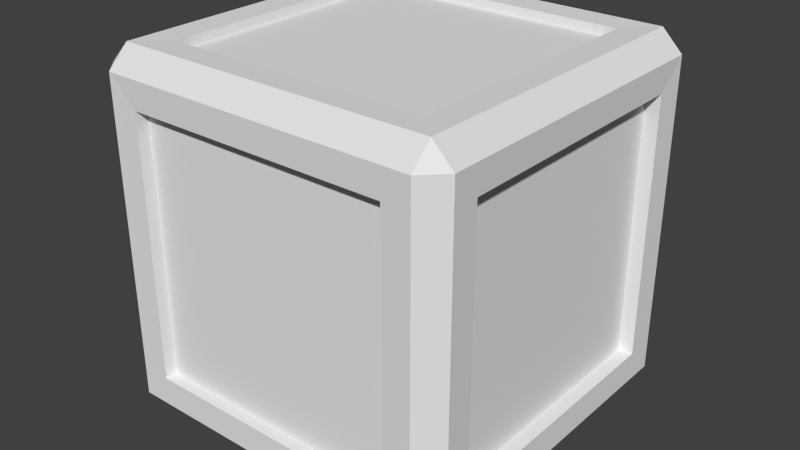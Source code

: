 # Source: PickUp_NewUV.blend  (saved by Blender 2.75.0; exported with 4.5.12 LTS)
import bpy
from mathutils import Matrix  # noqa: F401  (used for matrix-valued properties, if any)

bpy.ops.wm.read_factory_settings(use_empty=True)
scene = bpy.context.scene
scene.name = 'Scene'

# ---- collections
col_collection_2 = bpy.data.collections.new('Collection 2'); scene.collection.children.link(col_collection_2)

# ---- materials (node trees are filled in below, after node groups)
mat_material = bpy.data.materials.new('Material')
mat_material.alpha_threshold = 0.0
mat_material.use_transparent_shadow = False
mat_material.roughness = 0.5
mat_mat2 = bpy.data.materials.new('Mat2')
mat_mat2.alpha_threshold = 0.0
mat_mat2.use_transparent_shadow = False
mat_mat2.roughness = 0.5

# ---- material node trees

# ---- world
world_world = bpy.data.worlds.new('World'); scene.world = world_world
world_world.color = (0.05088, 0.05088, 0.05088)
world_world.use_sun_shadow = False
world_world.sun_shadow_jitter_overblur = 0.0
world_world.cycles.sampling_method = 'MANUAL'
world_world.cycles.sample_map_resolution = 256

# ---- meshes
me_cube = bpy.data.meshes.new('Cube')
me_cube.from_pydata([(-0.9905, -0.729, 0.729), (-0.9905, 0.729, 0.729), (-0.9905, 0.729, -0.729), (-0.9905, -0.729, -0.729), (-0.729, 0.9922, 0.729), (0.729, 0.9922, 0.729), (0.729, 0.9922, -0.729), (-0.729, 0.9922, -0.729), (0.9905, 0.729, 0.729), (0.9905, -0.729, 0.729), (0.9905, -0.729, -0.729), (0.9905, 0.729, -0.729), (0.729, -0.9922, 0.729), (-0.729, -0.9922, 0.729), (-0.729, -0.9922, -0.729), (0.729, -0.9922, -0.729), (-0.729, -0.729, -0.9941), (-0.729, 0.729, -0.9941), (0.729, 0.729, -0.9941), (0.729, -0.729, -0.9941), (0.729, -0.729, 0.9941), (0.729, 0.729, 0.9941), (-0.729, 0.729, 0.9941), (-0.729, -0.729, 0.9941), (-0.9098, 0.729, 0.729), (-0.9098, -0.729, 0.729), (-0.9098, 0.729, -0.729), (-0.9098, -0.729, -0.729), (0.729, 0.9254, 0.729), (-0.729, 0.9254, 0.729), (0.729, 0.9254, -0.729), (-0.729, 0.9254, -0.729), (0.9098, -0.729, 0.729), (0.9098, 0.729, 0.729), (0.9098, -0.729, -0.729), (0.9098, 0.729, -0.729), (-0.729, -0.9254, 0.729), (0.729, -0.9254, 0.729), (-0.729, -0.9254, -0.729), (0.729, -0.9254, -0.729), (-0.729, 0.729, -0.9435), (-0.729, -0.729, -0.9435), (0.729, 0.729, -0.9435), (0.729, -0.729, -0.9435), (0.729, 0.729, 0.9435), (0.729, -0.729, 0.9435), (-0.729, 0.729, 0.9435), (-0.729, -0.729, 0.9435), (-0.9969, -0.8832, -0.8832), (-0.8832, -0.8832, -0.9981), (-0.8832, -0.9975, -0.8832), (-0.8832, -0.9975, 0.8832), (-0.8832, -0.8832, 0.9981), (-0.9969, -0.8832, 0.8832), (-0.8832, 0.9975, -0.8832), (-0.8832, 0.8832, -0.9981), (-0.9969, 0.8832, -0.8832), (-0.8832, 0.8832, 0.9981), (-0.8832, 0.9975, 0.8832), (-0.9969, 0.8832, 0.8832), (0.8832, -0.9975, -0.8832), (0.8832, -0.8832, -0.9981), (0.9969, -0.8832, -0.8832), (0.8832, -0.8832, 0.9981), (0.8832, -0.9975, 0.8832), (0.9969, -0.8832, 0.8832), (0.9969, 0.8832, -0.8832), (0.8832, 0.8832, -0.9981), (0.8832, 0.9975, -0.8832), (0.8832, 0.8832, 0.9981), (0.9969, 0.8832, 0.8832), (0.8832, 0.9975, 0.8832)], [], [(12, 13, 36, 37), (63, 20, 23, 52), (54, 7, 6, 68), (50, 14, 13, 51), (55, 17, 16, 49), (5, 6, 30, 28), (57, 22, 21, 69), (71, 5, 4, 58), (67, 18, 17, 55), (8, 9, 32, 33), (70, 8, 11, 66), (61, 19, 18, 67), (62, 10, 9, 65), (68, 6, 5, 71), (1, 2, 26, 24), (52, 23, 22, 57), (49, 16, 19, 61), (48, 3, 2, 56), (66, 11, 10, 62), (4, 5, 28, 29), (60, 15, 14, 50), (56, 2, 1, 59), (69, 21, 20, 63), (59, 1, 0, 53), (0, 1, 24, 25), (65, 9, 8, 70), (64, 12, 15, 60), (58, 4, 7, 54), (51, 13, 12, 64), (25, 24, 26, 27), (29, 28, 30, 31), (33, 32, 34, 35), (37, 36, 38, 39), (41, 40, 42, 43), (45, 44, 46, 47), (2, 3, 27, 26), (9, 10, 34, 32), (16, 17, 40, 41), (6, 7, 31, 30), (13, 14, 38, 36), (20, 21, 44, 45), (3, 0, 25, 27), (10, 11, 35, 34), (17, 18, 42, 40), (7, 4, 29, 31), (14, 15, 39, 38), (21, 22, 46, 44), (11, 8, 33, 35), (18, 19, 43, 42), (15, 12, 37, 39), (22, 23, 47, 46), (19, 16, 41, 43), (23, 20, 45, 47), (48, 49, 50), (51, 52, 53), (54, 55, 56), (57, 58, 59), (60, 61, 62), (63, 64, 65), (66, 67, 68), (69, 70, 71), (50, 51, 53, 48), (52, 57, 59, 53), (58, 54, 56, 59), (55, 49, 48, 56), (57, 69, 71, 58), (70, 66, 68, 71), (67, 55, 54, 68), (69, 63, 65, 70), (64, 60, 62, 65), (61, 67, 66, 62), (63, 52, 51, 64), (49, 61, 60, 50), (53, 0, 3, 48)])
me_cube.polygons.foreach_set('material_index', [0, 0, 0, 0, 0, 0, 0, 0, 0, 0, 0, 0, 0, 0, 0, 0, 0, 0, 0, 0, 0, 0, 0, 0, 0, 0, 0, 0, 0, 1, 1, 1, 1, 1, 1, 0, 0, 0, 0, 0, 0, 0, 0, 0, 0, 0, 0, 0, 0, 0, 0, 0, 0, 0, 0, 0, 0, 0, 0, 0, 0, 0, 0, 0, 0, 0, 0, 0, 0, 0, 0, 0, 0, 0])
_uv = me_cube.uv_layers.new(name='UVMap')
_uv.uv.foreach_set('vector', [0.04042, 0.7889, 0.04042, 0.9942, 0.03102, 0.9942, 0.03102, 0.7889, 0.1417, 0.2662, 0.12, 0.2445, 0.12, 0.03915, 0.1417, 0.01744, 0.9478, 0.7718, 0.9261, 0.7501, 0.9261, 0.5448, 0.9478, 0.5231, 0.9261, 0.2582, 0.9478, 0.2799, 0.9478, 0.4852, 0.9261, 0.5069, 0.05573, 0.2694, 0.07745, 0.2911, 0.07745, 0.4964, 0.05573, 0.5182, 0.07733, 0.9948, 0.07733, 0.7895, 0.08672, 0.7895, 0.08672, 0.9948, 0.9665, 0.2607, 0.9882, 0.2825, 0.9882, 0.4878, 0.9665, 0.5095, 0.8363, 0.2658, 0.858, 0.2876, 0.858, 0.4929, 0.8363, 0.5146, 0.987, 0.7718, 0.9652, 0.7501, 0.9652, 0.5448, 0.987, 0.5231, 0.6067, 0.905, 0.812, 0.905, 0.812, 0.9164, 0.6067, 0.9164, 0.07558, 0.2683, 0.05384, 0.2466, 0.05384, 0.04133, 0.07558, 0.01961, 0.1103, 0.778, 0.08858, 0.7563, 0.08858, 0.551, 0.1103, 0.5293, 0.9448, 0.2557, 0.923, 0.234, 0.923, 0.02868, 0.9448, 0.006965, 0.9814, 0.2544, 0.9597, 0.2327, 0.9597, 0.0274, 0.9814, 0.005691, 0.6063, 0.9844, 0.8116, 0.9844, 0.8116, 0.9958, 0.6063, 0.9958, 0.0189, 0.2712, 0.04062, 0.2929, 0.04062, 0.4982, 0.0189, 0.52, 0.07532, 0.7772, 0.0536, 0.7555, 0.0536, 0.5502, 0.07532, 0.5284, 0.124, 0.2664, 0.1458, 0.2881, 0.1458, 0.4934, 0.124, 0.5151, 0.8581, 0.2621, 0.8363, 0.2404, 0.8363, 0.03505, 0.8581, 0.01333, 0.05385, 0.9948, 0.05385, 0.7895, 0.06325, 0.7895, 0.06325, 0.9948, 0.9035, 0.7706, 0.8818, 0.7488, 0.8818, 0.5435, 0.9035, 0.5218, 0.1453, 0.7749, 0.1236, 0.7531, 0.1236, 0.5478, 0.1453, 0.5261, 0.1103, 0.265, 0.08854, 0.2433, 0.08854, 0.03797, 0.1103, 0.01626, 0.04041, 0.2724, 0.01868, 0.2507, 0.01868, 0.04537, 0.04041, 0.02366, 0.636, 0.9393, 0.4307, 0.9393, 0.4307, 0.928, 0.636, 0.928, 0.9005, 0.257, 0.8788, 0.2353, 0.8788, 0.02995, 0.9005, 0.008238, 0.03888, 0.778, 0.01716, 0.7563, 0.01716, 0.551, 0.03888, 0.5293, 0.8593, 0.7718, 0.8376, 0.7501, 0.8376, 0.5448, 0.8593, 0.5231, 0.8818, 0.2595, 0.9036, 0.2812, 0.9036, 0.4865, 0.8818, 0.5082, 0.1801, 0.1801, 0.8199, 0.1801, 0.8199, 0.8199, 0.1801, 0.8199, 0.1801, 0.1801, 0.8199, 0.1801, 0.8199, 0.8199, 0.1801, 0.8199, 0.8197, 0.8199, 0.1801, 0.8197, 0.1803, 0.1801, 0.8199, 0.1803, 0.8197, 0.8199, 0.1801, 0.8197, 0.1803, 0.1801, 0.8199, 0.1803, 0.1801, 0.8199, 0.1801, 0.1801, 0.8199, 0.1801, 0.8199, 0.8199, 0.8199, 0.1801, 0.8199, 0.8199, 0.1801, 0.8199, 0.1801, 0.1801, 0.6399, 0.8944, 0.4346, 0.8944, 0.4346, 0.8831, 0.6399, 0.8831, 0.4339, 0.9676, 0.6392, 0.9676, 0.6392, 0.9789, 0.4339, 0.9789, 0.8678, 0.7873, 0.8678, 0.9926, 0.8607, 0.9926, 0.8607, 0.7873, 0.8255, 0.9923, 0.8255, 0.787, 0.8349, 0.787, 0.8349, 0.9923, 0.1008, 0.9948, 0.1008, 0.7895, 0.1102, 0.7895, 0.1102, 0.9948, 0.9603, 0.9916, 0.9603, 0.7863, 0.9674, 0.7863, 0.9674, 0.9916, 0.639, 0.8444, 0.4337, 0.8444, 0.4337, 0.833, 0.639, 0.833, 0.6067, 0.8561, 0.812, 0.8561, 0.812, 0.8674, 0.6067, 0.8674, 0.8997, 0.9916, 0.8997, 0.7863, 0.9068, 0.7863, 0.9068, 0.9916, 0.1222, 0.9948, 0.1222, 0.7895, 0.1316, 0.7895, 0.1316, 0.9948, 0.008559, 0.9941, 0.008559, 0.7887, 0.01796, 0.7887, 0.01796, 0.9941, 0.8868, 0.7871, 0.8868, 0.9924, 0.8797, 0.9924, 0.8797, 0.7871, 0.8111, 0.9614, 0.6058, 0.9614, 0.6058, 0.9501, 0.8111, 0.9501, 0.9476, 0.7871, 0.9476, 0.9924, 0.9405, 0.9924, 0.9405, 0.7871, 0.9915, 0.7863, 0.9915, 0.9916, 0.9821, 0.9916, 0.9821, 0.7863, 0.1441, 0.9948, 0.1441, 0.7895, 0.1512, 0.7895, 0.1512, 0.9948, 0.8444, 0.9925, 0.8444, 0.7872, 0.8515, 0.7872, 0.8515, 0.9925, 0.9197, 0.9924, 0.9197, 0.7871, 0.9268, 0.7871, 0.9268, 0.9924, 0.7417, 0.02298, 0.7613, 0.0115, 0.7613, 0.03432, 0.7838, 0.06835, 0.8036, 0.05685, 0.8036, 0.07962, 0.7838, 0.1136, 0.8036, 0.1021, 0.8036, 0.1249, 0.7613, 0.05685, 0.7613, 0.07967, 0.7417, 0.06832, 0.7838, 0.1589, 0.8036, 0.1474, 0.8036, 0.1702, 0.7412, 0.1098, 0.7609, 0.09838, 0.7609, 0.1211, 0.7601, 0.1462, 0.7601, 0.169, 0.7404, 0.1575, 0.8035, 0.03432, 0.7838, 0.02285, 0.8035, 0.0115, 0.4519, 0.1446, 0.7006, 0.1446, 0.7006, 0.1673, 0.4519, 0.1673, 0.1805, 0.05333, 0.4292, 0.05333, 0.4292, 0.07609, 0.1805, 0.07609, 0.4292, 0.0308, 0.1805, 0.0308, 0.1805, 0.008096, 0.4292, 0.008096, 0.4292, 0.1214, 0.1805, 0.1214, 0.1805, 0.09862, 0.4292, 0.09862, 0.7035, 0.03142, 0.4548, 0.03142, 0.4548, 0.008601, 0.7035, 0.008601, 0.4241, 0.9013, 0.1754, 0.9013, 0.1754, 0.8786, 0.4241, 0.8786, 0.4241, 0.992, 0.1754, 0.992, 0.1754, 0.9691, 0.4241, 0.9691, 0.4241, 0.9466, 0.1754, 0.9466, 0.1754, 0.9238, 0.4241, 0.9238, 0.1746, 0.839, 0.4233, 0.839, 0.4233, 0.8617, 0.1746, 0.8617, 0.4292, 0.1667, 0.1805, 0.1667, 0.1805, 0.1439, 0.4292, 0.1439, 0.7025, 0.07677, 0.4538, 0.07677, 0.4538, 0.05395, 0.7025, 0.05395, 0.4517, 0.09829, 0.7005, 0.09829, 0.7005, 0.1211, 0.4517, 0.1211, 0.08939, 0.2702, 0.1111, 0.2919, 0.1111, 0.4972, 0.08939, 0.5189])
me_cube.materials.append(mat_material)
me_cube.materials.append(mat_mat2)
me_cube.use_remesh_preserve_volume = False
me_cube.use_remesh_preserve_attributes = False
me_cube.use_mirror_vertex_groups = False
me_cube.update()

# ---- objects
ob_cube = bpy.data.objects.new('Cube', me_cube)

# ---- transforms, parenting, visibility, modifiers, constraints
ob_cube.location = (0.0, 0.0, 0.0)
ob_cube.lineart.crease_threshold = 0.0

# ---- collection membership
col_collection_2.objects.link(ob_cube)

# ---- scene / render settings (as saved in the file)
scene.frame_start = 1; scene.frame_end = 250; scene.frame_set(52)
scene.render.engine = 'BLENDER_EEVEE_NEXT'
scene.render.resolution_percentage = 50
scene.render.dither_intensity = 0.0
scene.cycles.use_denoising = False
scene.cycles.samples = 10
scene.cycles.sampling_pattern = 'TABULATED_SOBOL'
scene.cycles.light_sampling_threshold = 0.0
scene.cycles.use_adaptive_sampling = False
scene.cycles.use_light_tree = False
scene.cycles.blur_glossy = 0.0
scene.cycles.pixel_filter_type = 'GAUSSIAN'
scene.cycles.sample_clamp_indirect = 0.0
scene.view_settings.view_transform = 'Standard'
bpy.context.view_layer.update()

# ---- added for rendering (the .blend has no active camera and no usable light): camera, sun
cam_auto = bpy.data.cameras.new('AutoCamera')
cam_auto.lens = 50.0
cam_auto.sensor_width = 36.0
cam_auto.clip_end = 1000.0
ob_auto_camera = bpy.data.objects.new('AutoCamera', cam_auto)
scene.collection.objects.link(ob_auto_camera)
ob_auto_camera.location = (3.19704, -3.83645, 2.55764)
ob_auto_camera.rotation_euler = (1.09748, -7.21219e-08, 0.694738)
scene.camera = ob_auto_camera
light_auto_sun = bpy.data.lights.new('AutoSun', 'SUN')
light_auto_sun.energy = 3.0
light_auto_sun.angle = 0.0523599
ob_auto_sun = bpy.data.objects.new('AutoSun', light_auto_sun)
scene.collection.objects.link(ob_auto_sun)
ob_auto_sun.rotation_euler = (0.872665, 0.174533, 0.523599)
bpy.context.view_layer.update()
